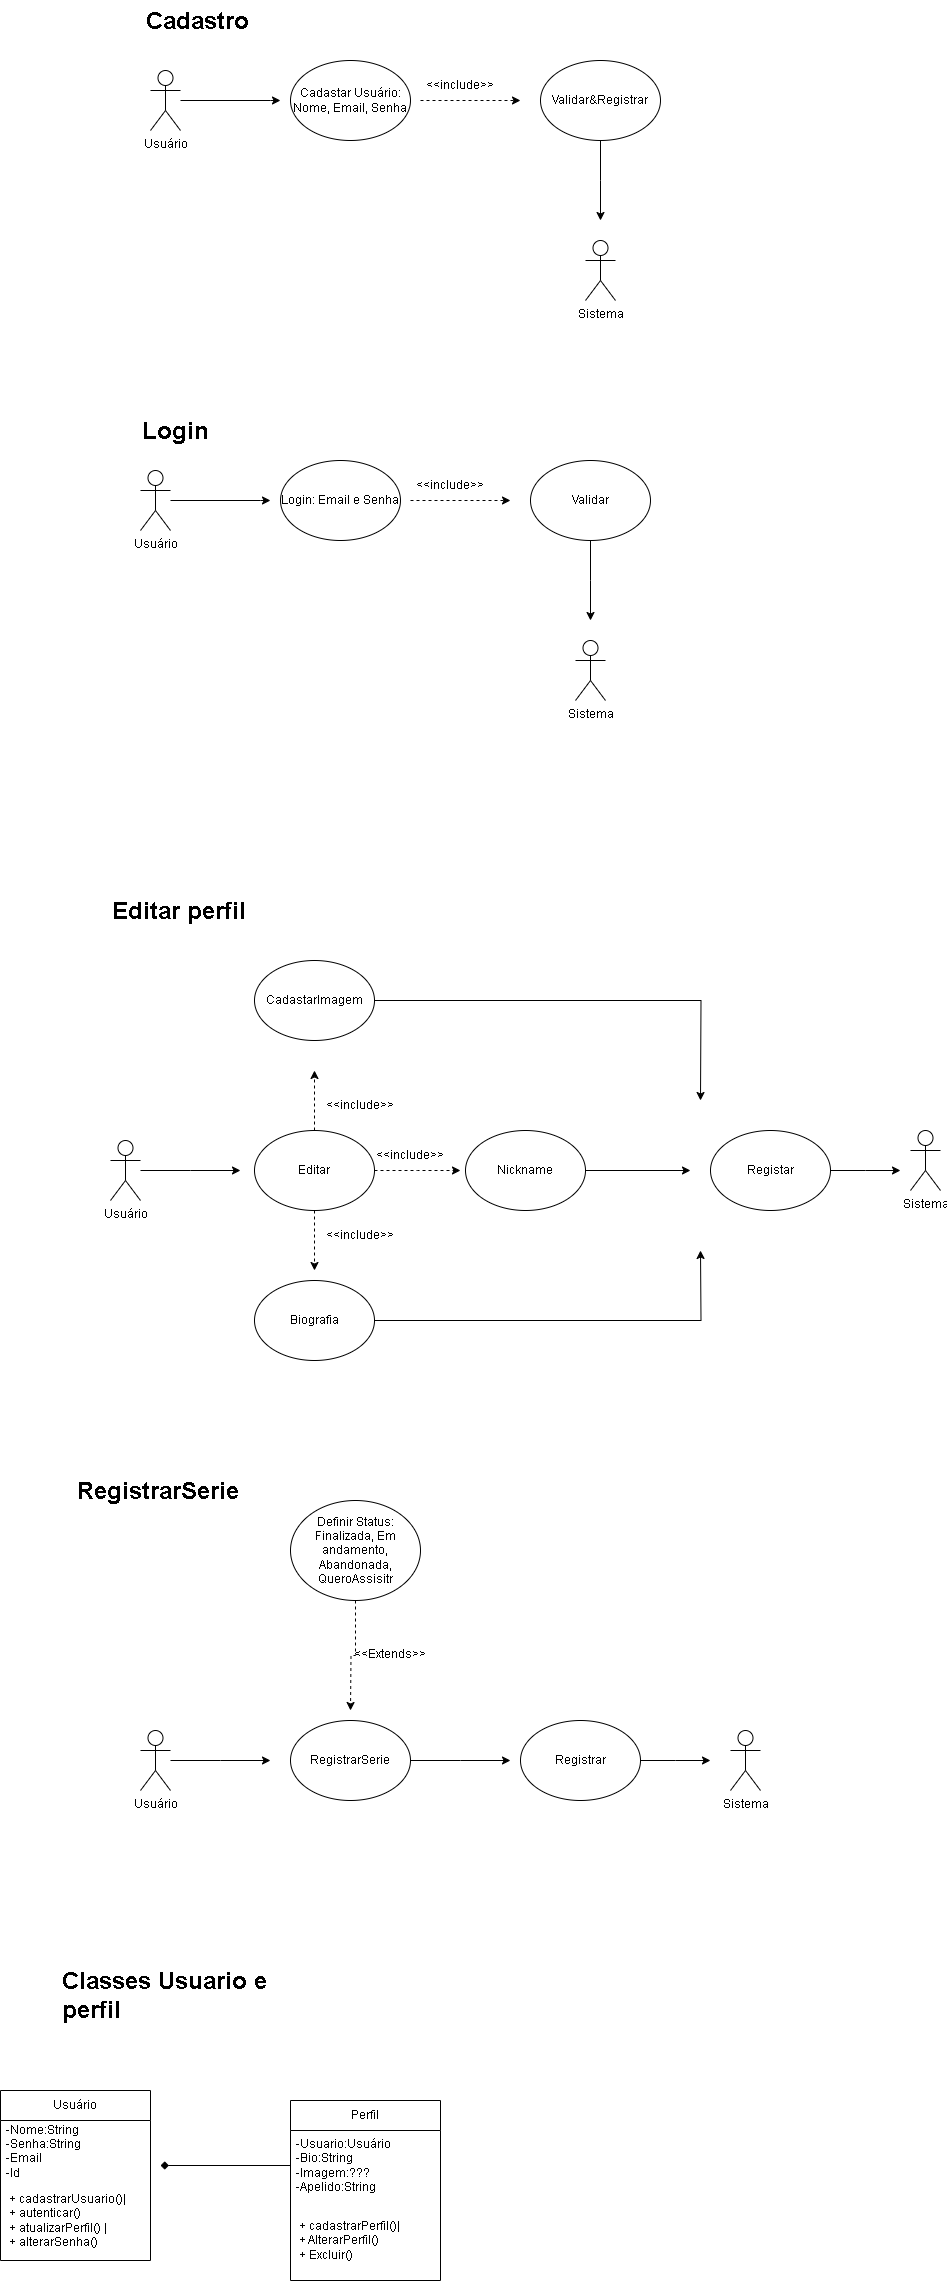

The diagram above was exported from draw.io. Its source (the exported page's mxGraphModel, read from the mxfile embedded in the PNG):
<mxGraphModel dx="1349" dy="697" grid="1" gridSize="10" guides="1" tooltips="1" connect="1" arrows="1" fold="1" page="1" pageScale="1" pageWidth="827" pageHeight="1169" math="0" shadow="0">
  <root>
    <mxCell id="0" />
    <mxCell id="1" parent="0" />
    <mxCell id="ozDX3EQ8Z2BnLeCCjsL3-1" value="Usuário" style="shape=umlActor;verticalLabelPosition=bottom;verticalAlign=top;html=1;outlineConnect=0;" parent="1" vertex="1">
      <mxGeometry x="240" y="170" width="30" height="60" as="geometry" />
    </mxCell>
    <mxCell id="ozDX3EQ8Z2BnLeCCjsL3-5" style="edgeStyle=orthogonalEdgeStyle;rounded=0;orthogonalLoop=1;jettySize=auto;html=1;dashed=1;" parent="1" edge="1">
      <mxGeometry relative="1" as="geometry">
        <mxPoint x="610" y="200" as="targetPoint" />
        <mxPoint x="510" y="200" as="sourcePoint" />
      </mxGeometry>
    </mxCell>
    <mxCell id="ozDX3EQ8Z2BnLeCCjsL3-2" value="Cadastar Usuário:&lt;div&gt;Nome, Email, Senha&lt;/div&gt;" style="ellipse;whiteSpace=wrap;html=1;" parent="1" vertex="1">
      <mxGeometry x="380" y="160" width="120" height="80" as="geometry" />
    </mxCell>
    <mxCell id="ozDX3EQ8Z2BnLeCCjsL3-3" style="edgeStyle=orthogonalEdgeStyle;rounded=0;orthogonalLoop=1;jettySize=auto;html=1;" parent="1" edge="1">
      <mxGeometry relative="1" as="geometry">
        <mxPoint x="270" y="200" as="sourcePoint" />
        <mxPoint x="370" y="200" as="targetPoint" />
        <Array as="points">
          <mxPoint x="360" y="200" />
        </Array>
      </mxGeometry>
    </mxCell>
    <mxCell id="ozDX3EQ8Z2BnLeCCjsL3-10" value="" style="edgeStyle=orthogonalEdgeStyle;rounded=0;orthogonalLoop=1;jettySize=auto;html=1;" parent="1" source="ozDX3EQ8Z2BnLeCCjsL3-6" edge="1">
      <mxGeometry relative="1" as="geometry">
        <mxPoint x="690" y="320" as="targetPoint" />
      </mxGeometry>
    </mxCell>
    <mxCell id="ozDX3EQ8Z2BnLeCCjsL3-6" value="Validar&amp;amp;Registrar" style="ellipse;whiteSpace=wrap;html=1;" parent="1" vertex="1">
      <mxGeometry x="630" y="160" width="120" height="80" as="geometry" />
    </mxCell>
    <mxCell id="ozDX3EQ8Z2BnLeCCjsL3-8" value="&amp;lt;&amp;lt;include&amp;gt;&amp;gt;" style="text;html=1;align=center;verticalAlign=middle;whiteSpace=wrap;rounded=0;" parent="1" vertex="1">
      <mxGeometry x="520" y="170" width="60" height="30" as="geometry" />
    </mxCell>
    <mxCell id="ozDX3EQ8Z2BnLeCCjsL3-11" value="Sistema" style="shape=umlActor;verticalLabelPosition=bottom;verticalAlign=top;html=1;outlineConnect=0;" parent="1" vertex="1">
      <mxGeometry x="675" y="340" width="30" height="60" as="geometry" />
    </mxCell>
    <mxCell id="ozDX3EQ8Z2BnLeCCjsL3-14" value="&lt;h1 style=&quot;margin-top: 0px;&quot;&gt;Cadastro&lt;/h1&gt;" style="text;html=1;whiteSpace=wrap;overflow=hidden;rounded=0;" parent="1" vertex="1">
      <mxGeometry x="234" y="100" width="180" height="120" as="geometry" />
    </mxCell>
    <mxCell id="ozDX3EQ8Z2BnLeCCjsL3-23" value="Usuário" style="shape=umlActor;verticalLabelPosition=bottom;verticalAlign=top;html=1;outlineConnect=0;" parent="1" vertex="1">
      <mxGeometry x="230" y="570" width="30" height="60" as="geometry" />
    </mxCell>
    <mxCell id="ozDX3EQ8Z2BnLeCCjsL3-24" style="edgeStyle=orthogonalEdgeStyle;rounded=0;orthogonalLoop=1;jettySize=auto;html=1;dashed=1;" parent="1" edge="1">
      <mxGeometry relative="1" as="geometry">
        <mxPoint x="600" y="600" as="targetPoint" />
        <mxPoint x="500" y="600" as="sourcePoint" />
      </mxGeometry>
    </mxCell>
    <mxCell id="ozDX3EQ8Z2BnLeCCjsL3-25" value="Login: Email e Senha" style="ellipse;whiteSpace=wrap;html=1;" parent="1" vertex="1">
      <mxGeometry x="370" y="560" width="120" height="80" as="geometry" />
    </mxCell>
    <mxCell id="ozDX3EQ8Z2BnLeCCjsL3-26" style="edgeStyle=orthogonalEdgeStyle;rounded=0;orthogonalLoop=1;jettySize=auto;html=1;" parent="1" edge="1">
      <mxGeometry relative="1" as="geometry">
        <mxPoint x="260" y="600" as="sourcePoint" />
        <mxPoint x="360" y="600" as="targetPoint" />
        <Array as="points">
          <mxPoint x="350" y="600" />
        </Array>
      </mxGeometry>
    </mxCell>
    <mxCell id="ozDX3EQ8Z2BnLeCCjsL3-27" value="" style="edgeStyle=orthogonalEdgeStyle;rounded=0;orthogonalLoop=1;jettySize=auto;html=1;" parent="1" source="ozDX3EQ8Z2BnLeCCjsL3-28" edge="1">
      <mxGeometry relative="1" as="geometry">
        <mxPoint x="680" y="720" as="targetPoint" />
      </mxGeometry>
    </mxCell>
    <mxCell id="ozDX3EQ8Z2BnLeCCjsL3-28" value="Validar" style="ellipse;whiteSpace=wrap;html=1;" parent="1" vertex="1">
      <mxGeometry x="620" y="560" width="120" height="80" as="geometry" />
    </mxCell>
    <mxCell id="ozDX3EQ8Z2BnLeCCjsL3-29" value="&amp;lt;&amp;lt;include&amp;gt;&amp;gt;" style="text;html=1;align=center;verticalAlign=middle;whiteSpace=wrap;rounded=0;" parent="1" vertex="1">
      <mxGeometry x="510" y="570" width="60" height="30" as="geometry" />
    </mxCell>
    <mxCell id="ozDX3EQ8Z2BnLeCCjsL3-30" value="Sistema" style="shape=umlActor;verticalLabelPosition=bottom;verticalAlign=top;html=1;outlineConnect=0;" parent="1" vertex="1">
      <mxGeometry x="665" y="740" width="30" height="60" as="geometry" />
    </mxCell>
    <mxCell id="ozDX3EQ8Z2BnLeCCjsL3-33" value="&lt;h1 style=&quot;margin-top: 0px;&quot;&gt;Login&lt;/h1&gt;" style="text;html=1;whiteSpace=wrap;overflow=hidden;rounded=0;" parent="1" vertex="1">
      <mxGeometry x="230" y="510" width="180" height="120" as="geometry" />
    </mxCell>
    <mxCell id="ozDX3EQ8Z2BnLeCCjsL3-37" style="edgeStyle=orthogonalEdgeStyle;rounded=0;orthogonalLoop=1;jettySize=auto;html=1;" parent="1" source="ozDX3EQ8Z2BnLeCCjsL3-34" edge="1">
      <mxGeometry relative="1" as="geometry">
        <mxPoint x="330" y="1270" as="targetPoint" />
      </mxGeometry>
    </mxCell>
    <mxCell id="ozDX3EQ8Z2BnLeCCjsL3-34" value="Usuário" style="shape=umlActor;verticalLabelPosition=bottom;verticalAlign=top;html=1;outlineConnect=0;" parent="1" vertex="1">
      <mxGeometry x="200" y="1240" width="30" height="60" as="geometry" />
    </mxCell>
    <mxCell id="ozDX3EQ8Z2BnLeCCjsL3-38" style="edgeStyle=orthogonalEdgeStyle;rounded=0;orthogonalLoop=1;jettySize=auto;html=1;dashed=1;" parent="1" source="ozDX3EQ8Z2BnLeCCjsL3-36" edge="1">
      <mxGeometry relative="1" as="geometry">
        <mxPoint x="550" y="1270" as="targetPoint" />
      </mxGeometry>
    </mxCell>
    <mxCell id="ozDX3EQ8Z2BnLeCCjsL3-40" style="edgeStyle=orthogonalEdgeStyle;rounded=0;orthogonalLoop=1;jettySize=auto;html=1;exitX=0.5;exitY=1;exitDx=0;exitDy=0;dashed=1;" parent="1" source="ozDX3EQ8Z2BnLeCCjsL3-36" edge="1">
      <mxGeometry relative="1" as="geometry">
        <mxPoint x="404" y="1370" as="targetPoint" />
      </mxGeometry>
    </mxCell>
    <mxCell id="ozDX3EQ8Z2BnLeCCjsL3-41" style="edgeStyle=orthogonalEdgeStyle;rounded=0;orthogonalLoop=1;jettySize=auto;html=1;dashed=1;" parent="1" source="ozDX3EQ8Z2BnLeCCjsL3-36" edge="1">
      <mxGeometry relative="1" as="geometry">
        <mxPoint x="404" y="1170" as="targetPoint" />
      </mxGeometry>
    </mxCell>
    <mxCell id="ozDX3EQ8Z2BnLeCCjsL3-36" value="Editar" style="ellipse;whiteSpace=wrap;html=1;" parent="1" vertex="1">
      <mxGeometry x="344" y="1230" width="120" height="80" as="geometry" />
    </mxCell>
    <mxCell id="ozDX3EQ8Z2BnLeCCjsL3-50" style="edgeStyle=orthogonalEdgeStyle;rounded=0;orthogonalLoop=1;jettySize=auto;html=1;" parent="1" source="ozDX3EQ8Z2BnLeCCjsL3-42" edge="1">
      <mxGeometry relative="1" as="geometry">
        <mxPoint x="790" y="1200" as="targetPoint" />
      </mxGeometry>
    </mxCell>
    <mxCell id="ozDX3EQ8Z2BnLeCCjsL3-42" value="CadastarImagem" style="ellipse;whiteSpace=wrap;html=1;" parent="1" vertex="1">
      <mxGeometry x="344" y="1060" width="120" height="80" as="geometry" />
    </mxCell>
    <mxCell id="ozDX3EQ8Z2BnLeCCjsL3-52" style="edgeStyle=orthogonalEdgeStyle;rounded=0;orthogonalLoop=1;jettySize=auto;html=1;" parent="1" source="ozDX3EQ8Z2BnLeCCjsL3-43" edge="1">
      <mxGeometry relative="1" as="geometry">
        <mxPoint x="790" y="1350" as="targetPoint" />
      </mxGeometry>
    </mxCell>
    <mxCell id="ozDX3EQ8Z2BnLeCCjsL3-43" value="Biografia" style="ellipse;whiteSpace=wrap;html=1;" parent="1" vertex="1">
      <mxGeometry x="344" y="1380" width="120" height="80" as="geometry" />
    </mxCell>
    <mxCell id="ozDX3EQ8Z2BnLeCCjsL3-51" style="edgeStyle=orthogonalEdgeStyle;rounded=0;orthogonalLoop=1;jettySize=auto;html=1;" parent="1" source="ozDX3EQ8Z2BnLeCCjsL3-44" edge="1">
      <mxGeometry relative="1" as="geometry">
        <mxPoint x="780" y="1270" as="targetPoint" />
      </mxGeometry>
    </mxCell>
    <mxCell id="ozDX3EQ8Z2BnLeCCjsL3-44" value="Nickname" style="ellipse;whiteSpace=wrap;html=1;" parent="1" vertex="1">
      <mxGeometry x="555" y="1230" width="120" height="80" as="geometry" />
    </mxCell>
    <mxCell id="ozDX3EQ8Z2BnLeCCjsL3-45" value="&amp;lt;&amp;lt;include&amp;gt;&amp;gt;" style="text;html=1;align=center;verticalAlign=middle;whiteSpace=wrap;rounded=0;" parent="1" vertex="1">
      <mxGeometry x="420" y="1190" width="60" height="30" as="geometry" />
    </mxCell>
    <mxCell id="ozDX3EQ8Z2BnLeCCjsL3-48" value="&amp;lt;&amp;lt;include&amp;gt;&amp;gt;" style="text;html=1;align=center;verticalAlign=middle;whiteSpace=wrap;rounded=0;" parent="1" vertex="1">
      <mxGeometry x="470" y="1240" width="60" height="30" as="geometry" />
    </mxCell>
    <mxCell id="ozDX3EQ8Z2BnLeCCjsL3-49" value="&amp;lt;&amp;lt;include&amp;gt;&amp;gt;" style="text;html=1;align=center;verticalAlign=middle;whiteSpace=wrap;rounded=0;" parent="1" vertex="1">
      <mxGeometry x="420" y="1320" width="60" height="30" as="geometry" />
    </mxCell>
    <mxCell id="ozDX3EQ8Z2BnLeCCjsL3-69" style="edgeStyle=orthogonalEdgeStyle;rounded=0;orthogonalLoop=1;jettySize=auto;html=1;" parent="1" source="ozDX3EQ8Z2BnLeCCjsL3-53" edge="1">
      <mxGeometry relative="1" as="geometry">
        <mxPoint x="990" y="1270" as="targetPoint" />
      </mxGeometry>
    </mxCell>
    <mxCell id="ozDX3EQ8Z2BnLeCCjsL3-53" value="Registar" style="ellipse;whiteSpace=wrap;html=1;" parent="1" vertex="1">
      <mxGeometry x="800" y="1230" width="120" height="80" as="geometry" />
    </mxCell>
    <mxCell id="ozDX3EQ8Z2BnLeCCjsL3-55" value="&lt;h1 style=&quot;margin-top: 0px;&quot;&gt;Editar perfil&lt;/h1&gt;" style="text;html=1;whiteSpace=wrap;overflow=hidden;rounded=0;" parent="1" vertex="1">
      <mxGeometry x="200" y="990" width="180" height="120" as="geometry" />
    </mxCell>
    <mxCell id="ozDX3EQ8Z2BnLeCCjsL3-57" style="edgeStyle=orthogonalEdgeStyle;rounded=0;orthogonalLoop=1;jettySize=auto;html=1;" parent="1" source="ozDX3EQ8Z2BnLeCCjsL3-56" edge="1">
      <mxGeometry relative="1" as="geometry">
        <mxPoint x="360" y="1860" as="targetPoint" />
      </mxGeometry>
    </mxCell>
    <mxCell id="ozDX3EQ8Z2BnLeCCjsL3-56" value="Usuário" style="shape=umlActor;verticalLabelPosition=bottom;verticalAlign=top;html=1;outlineConnect=0;" parent="1" vertex="1">
      <mxGeometry x="230" y="1830" width="30" height="60" as="geometry" />
    </mxCell>
    <mxCell id="ozDX3EQ8Z2BnLeCCjsL3-63" style="edgeStyle=orthogonalEdgeStyle;rounded=0;orthogonalLoop=1;jettySize=auto;html=1;exitX=1;exitY=0.5;exitDx=0;exitDy=0;" parent="1" source="ozDX3EQ8Z2BnLeCCjsL3-59" edge="1">
      <mxGeometry relative="1" as="geometry">
        <mxPoint x="600" y="1860" as="targetPoint" />
      </mxGeometry>
    </mxCell>
    <mxCell id="ozDX3EQ8Z2BnLeCCjsL3-59" value="RegistrarSerie" style="ellipse;whiteSpace=wrap;html=1;" parent="1" vertex="1">
      <mxGeometry x="380" y="1820" width="120" height="80" as="geometry" />
    </mxCell>
    <mxCell id="ozDX3EQ8Z2BnLeCCjsL3-61" style="edgeStyle=orthogonalEdgeStyle;rounded=0;orthogonalLoop=1;jettySize=auto;html=1;dashed=1;" parent="1" source="ozDX3EQ8Z2BnLeCCjsL3-60" edge="1">
      <mxGeometry relative="1" as="geometry">
        <mxPoint x="440" y="1810" as="targetPoint" />
      </mxGeometry>
    </mxCell>
    <mxCell id="ozDX3EQ8Z2BnLeCCjsL3-60" value="Definir Status: Finalizada, Em andamento, Abandonada, QueroAssisitr" style="ellipse;whiteSpace=wrap;html=1;" parent="1" vertex="1">
      <mxGeometry x="380" y="1600" width="130" height="100" as="geometry" />
    </mxCell>
    <mxCell id="ozDX3EQ8Z2BnLeCCjsL3-62" value="&amp;lt;&amp;lt;Extends&amp;gt;&amp;gt;" style="text;html=1;align=center;verticalAlign=middle;whiteSpace=wrap;rounded=0;" parent="1" vertex="1">
      <mxGeometry x="450" y="1739" width="60" height="30" as="geometry" />
    </mxCell>
    <mxCell id="ozDX3EQ8Z2BnLeCCjsL3-65" style="edgeStyle=orthogonalEdgeStyle;rounded=0;orthogonalLoop=1;jettySize=auto;html=1;" parent="1" source="ozDX3EQ8Z2BnLeCCjsL3-64" edge="1">
      <mxGeometry relative="1" as="geometry">
        <mxPoint x="800" y="1860" as="targetPoint" />
      </mxGeometry>
    </mxCell>
    <mxCell id="ozDX3EQ8Z2BnLeCCjsL3-64" value="Registrar" style="ellipse;whiteSpace=wrap;html=1;" parent="1" vertex="1">
      <mxGeometry x="610" y="1820" width="120" height="80" as="geometry" />
    </mxCell>
    <mxCell id="ozDX3EQ8Z2BnLeCCjsL3-66" value="Sistema" style="shape=umlActor;verticalLabelPosition=bottom;verticalAlign=top;html=1;outlineConnect=0;" parent="1" vertex="1">
      <mxGeometry x="820" y="1830" width="30" height="60" as="geometry" />
    </mxCell>
    <mxCell id="ozDX3EQ8Z2BnLeCCjsL3-70" value="Sistema" style="shape=umlActor;verticalLabelPosition=bottom;verticalAlign=top;html=1;outlineConnect=0;" parent="1" vertex="1">
      <mxGeometry x="1000" y="1230" width="30" height="60" as="geometry" />
    </mxCell>
    <mxCell id="ozDX3EQ8Z2BnLeCCjsL3-71" value="Usuário" style="swimlane;fontStyle=0;childLayout=stackLayout;horizontal=1;startSize=30;horizontalStack=0;resizeParent=1;resizeParentMax=0;resizeLast=0;collapsible=1;marginBottom=0;whiteSpace=wrap;html=1;" parent="1" vertex="1">
      <mxGeometry x="90" y="2190" width="150" height="170" as="geometry" />
    </mxCell>
    <mxCell id="ozDX3EQ8Z2BnLeCCjsL3-72" value="&lt;div&gt;&lt;span style=&quot;background-color: transparent; color: light-dark(rgb(0, 0, 0), rgb(255, 255, 255));&quot;&gt;-Nome:String&lt;/span&gt;&lt;/div&gt;&lt;div&gt;-Senha:String&lt;div&gt;-Email&lt;/div&gt;&lt;div&gt;-Id&lt;/div&gt;&lt;/div&gt;" style="text;strokeColor=none;fillColor=none;align=left;verticalAlign=middle;spacingLeft=4;spacingRight=4;overflow=hidden;points=[[0,0.5],[1,0.5]];portConstraint=eastwest;rotatable=0;whiteSpace=wrap;html=1;strokeWidth=2;" parent="ozDX3EQ8Z2BnLeCCjsL3-71" vertex="1">
      <mxGeometry y="30" width="150" height="60" as="geometry" />
    </mxCell>
    <mxCell id="ozDX3EQ8Z2BnLeCCjsL3-74" value="&lt;div&gt;&amp;nbsp;+ cadastrarUsuario()|&lt;/div&gt;&lt;div&gt;&amp;nbsp;+ autenticar()&amp;nbsp;&lt;/div&gt;&lt;div&gt;&lt;span style=&quot;background-color: transparent; color: light-dark(rgb(0, 0, 0), rgb(255, 255, 255));&quot;&gt;&amp;nbsp;+ atualizarPerfil() |&lt;/span&gt;&lt;/div&gt;&lt;div&gt;&lt;span style=&quot;background-color: transparent; color: light-dark(rgb(0, 0, 0), rgb(255, 255, 255));&quot;&gt;&amp;nbsp;+ alterarSenha()&lt;/span&gt;&lt;/div&gt;" style="text;strokeColor=none;fillColor=none;align=left;verticalAlign=middle;spacingLeft=4;spacingRight=4;overflow=hidden;points=[[0,0.5],[1,0.5]];portConstraint=eastwest;rotatable=0;whiteSpace=wrap;html=1;" parent="ozDX3EQ8Z2BnLeCCjsL3-71" vertex="1">
      <mxGeometry y="90" width="150" height="80" as="geometry" />
    </mxCell>
    <mxCell id="ozDX3EQ8Z2BnLeCCjsL3-75" value="&lt;h1 style=&quot;margin-top: 0px;&quot;&gt;RegistrarSerie&lt;/h1&gt;" style="text;html=1;whiteSpace=wrap;overflow=hidden;rounded=0;" parent="1" vertex="1">
      <mxGeometry x="165" y="1570" width="180" height="120" as="geometry" />
    </mxCell>
    <mxCell id="ozDX3EQ8Z2BnLeCCjsL3-78" value="Perfil" style="swimlane;fontStyle=0;childLayout=stackLayout;horizontal=1;startSize=30;horizontalStack=0;resizeParent=1;resizeParentMax=0;resizeLast=0;collapsible=1;marginBottom=0;whiteSpace=wrap;html=1;" parent="1" vertex="1">
      <mxGeometry x="380" y="2200" width="150" height="180" as="geometry" />
    </mxCell>
    <mxCell id="ozDX3EQ8Z2BnLeCCjsL3-83" style="edgeStyle=orthogonalEdgeStyle;rounded=0;orthogonalLoop=1;jettySize=auto;html=1;endArrow=diamond;endFill=1;" parent="ozDX3EQ8Z2BnLeCCjsL3-78" source="ozDX3EQ8Z2BnLeCCjsL3-80" edge="1">
      <mxGeometry relative="1" as="geometry">
        <mxPoint x="-130" y="65" as="targetPoint" />
      </mxGeometry>
    </mxCell>
    <mxCell id="ozDX3EQ8Z2BnLeCCjsL3-80" value="&lt;div&gt;&lt;span style=&quot;background-color: transparent; color: light-dark(rgb(0, 0, 0), rgb(255, 255, 255));&quot;&gt;-Usuario:Usuário&lt;/span&gt;&lt;/div&gt;&lt;div&gt;-Bio:String&lt;/div&gt;&lt;div&gt;-Imagem:???&lt;/div&gt;&lt;div&gt;-Apelido:String&lt;/div&gt;" style="text;strokeColor=none;fillColor=none;align=left;verticalAlign=middle;spacingLeft=4;spacingRight=4;overflow=hidden;points=[[0,0.5],[1,0.5]];portConstraint=eastwest;rotatable=0;whiteSpace=wrap;html=1;strokeWidth=2;" parent="ozDX3EQ8Z2BnLeCCjsL3-78" vertex="1">
      <mxGeometry y="30" width="150" height="70" as="geometry" />
    </mxCell>
    <mxCell id="ozDX3EQ8Z2BnLeCCjsL3-81" value="&lt;div&gt;&amp;nbsp;+ cadastrarPerfil()|&lt;/div&gt;&lt;div&gt;&amp;nbsp;+ AlterarPerfil()&amp;nbsp;&lt;/div&gt;&lt;div&gt;&lt;span style=&quot;background-color: transparent; color: light-dark(rgb(0, 0, 0), rgb(255, 255, 255));&quot;&gt;&amp;nbsp;+ Excluir()&amp;nbsp;&lt;/span&gt;&lt;/div&gt;" style="text;strokeColor=none;fillColor=none;align=left;verticalAlign=middle;spacingLeft=4;spacingRight=4;overflow=hidden;points=[[0,0.5],[1,0.5]];portConstraint=eastwest;rotatable=0;whiteSpace=wrap;html=1;" parent="ozDX3EQ8Z2BnLeCCjsL3-78" vertex="1">
      <mxGeometry y="100" width="150" height="80" as="geometry" />
    </mxCell>
    <mxCell id="Or1NKO8jkg8N0WSfXTVK-1" value="&lt;h1 style=&quot;margin-top: 0px;&quot;&gt;Classes Usuario e perfil&lt;/h1&gt;" style="text;html=1;whiteSpace=wrap;overflow=hidden;rounded=0;" parent="1" vertex="1">
      <mxGeometry x="150" y="2060" width="260" height="120" as="geometry" />
    </mxCell>
  </root>
</mxGraphModel>